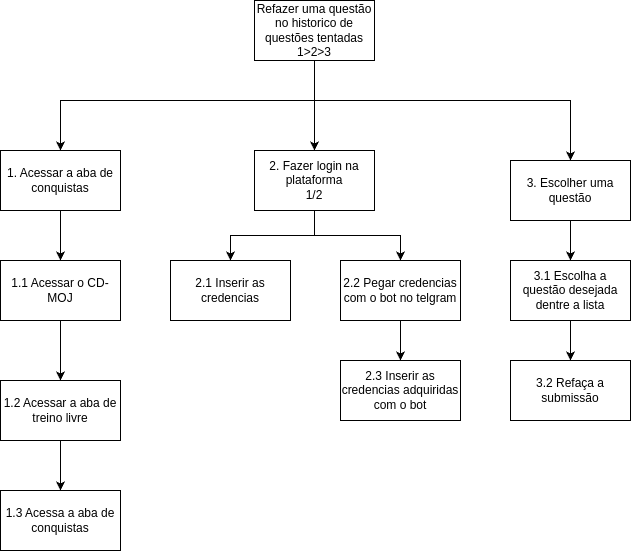

The diagram above was exported from draw.io. Its source (the exported page's mxGraphModel, read from the mxfile embedded in the PNG):
<mxGraphModel dx="1434" dy="788" grid="1" gridSize="10" guides="1" tooltips="1" connect="1" arrows="1" fold="1" page="1" pageScale="1" pageWidth="827" pageHeight="1169" math="0" shadow="0">
  <root>
    <mxCell id="0" />
    <mxCell id="1" parent="0" />
    <mxCell id="V0TFbw3ntMJ9vwIBYN-4-26" style="edgeStyle=orthogonalEdgeStyle;rounded=0;orthogonalLoop=1;jettySize=auto;html=1;entryX=0.5;entryY=0;entryDx=0;entryDy=0;" parent="1" source="V0TFbw3ntMJ9vwIBYN-4-1" target="V0TFbw3ntMJ9vwIBYN-4-8" edge="1">
      <mxGeometry relative="1" as="geometry" />
    </mxCell>
    <mxCell id="V0TFbw3ntMJ9vwIBYN-4-27" style="edgeStyle=orthogonalEdgeStyle;rounded=0;orthogonalLoop=1;jettySize=auto;html=1;entryX=0.5;entryY=0;entryDx=0;entryDy=0;" parent="1" source="V0TFbw3ntMJ9vwIBYN-4-1" target="V0TFbw3ntMJ9vwIBYN-4-2" edge="1">
      <mxGeometry relative="1" as="geometry">
        <Array as="points">
          <mxPoint x="414" y="280" />
          <mxPoint x="160" y="280" />
        </Array>
      </mxGeometry>
    </mxCell>
    <mxCell id="V0TFbw3ntMJ9vwIBYN-4-28" style="edgeStyle=orthogonalEdgeStyle;rounded=0;orthogonalLoop=1;jettySize=auto;html=1;" parent="1" source="V0TFbw3ntMJ9vwIBYN-4-1" target="V0TFbw3ntMJ9vwIBYN-4-18" edge="1">
      <mxGeometry relative="1" as="geometry">
        <Array as="points">
          <mxPoint x="414" y="280" />
          <mxPoint x="670" y="280" />
        </Array>
      </mxGeometry>
    </mxCell>
    <mxCell id="V0TFbw3ntMJ9vwIBYN-4-1" value="Refazer uma questão no historico de questões tentadas&lt;br&gt;1&amp;gt;2&amp;gt;3" style="rounded=0;whiteSpace=wrap;html=1;" parent="1" vertex="1">
      <mxGeometry x="354" y="180" width="120" height="60" as="geometry" />
    </mxCell>
    <mxCell id="V0TFbw3ntMJ9vwIBYN-4-32" style="edgeStyle=orthogonalEdgeStyle;rounded=0;orthogonalLoop=1;jettySize=auto;html=1;entryX=0.5;entryY=0;entryDx=0;entryDy=0;" parent="1" source="V0TFbw3ntMJ9vwIBYN-4-2" target="V0TFbw3ntMJ9vwIBYN-4-4" edge="1">
      <mxGeometry relative="1" as="geometry" />
    </mxCell>
    <mxCell id="V0TFbw3ntMJ9vwIBYN-4-2" value="1. Acessar a aba de conquistas" style="rounded=0;whiteSpace=wrap;html=1;" parent="1" vertex="1">
      <mxGeometry x="100" y="330" width="120" height="60" as="geometry" />
    </mxCell>
    <mxCell id="V0TFbw3ntMJ9vwIBYN-4-33" style="edgeStyle=orthogonalEdgeStyle;rounded=0;orthogonalLoop=1;jettySize=auto;html=1;exitX=0.5;exitY=1;exitDx=0;exitDy=0;" parent="1" source="V0TFbw3ntMJ9vwIBYN-4-4" target="V0TFbw3ntMJ9vwIBYN-4-6" edge="1">
      <mxGeometry relative="1" as="geometry" />
    </mxCell>
    <mxCell id="V0TFbw3ntMJ9vwIBYN-4-4" value="1.1 Acessar o CD-MOJ" style="rounded=0;whiteSpace=wrap;html=1;" parent="1" vertex="1">
      <mxGeometry x="100" y="440" width="120" height="60" as="geometry" />
    </mxCell>
    <mxCell id="V0TFbw3ntMJ9vwIBYN-4-34" style="edgeStyle=orthogonalEdgeStyle;rounded=0;orthogonalLoop=1;jettySize=auto;html=1;entryX=0.5;entryY=0;entryDx=0;entryDy=0;" parent="1" source="V0TFbw3ntMJ9vwIBYN-4-6" target="V0TFbw3ntMJ9vwIBYN-4-20" edge="1">
      <mxGeometry relative="1" as="geometry" />
    </mxCell>
    <mxCell id="V0TFbw3ntMJ9vwIBYN-4-6" value="1.2 Acessar a aba de treino livre" style="rounded=0;whiteSpace=wrap;html=1;" parent="1" vertex="1">
      <mxGeometry x="100" y="560" width="120" height="60" as="geometry" />
    </mxCell>
    <mxCell id="V0TFbw3ntMJ9vwIBYN-4-29" style="edgeStyle=orthogonalEdgeStyle;rounded=0;orthogonalLoop=1;jettySize=auto;html=1;entryX=0.5;entryY=0;entryDx=0;entryDy=0;" parent="1" source="V0TFbw3ntMJ9vwIBYN-4-8" target="V0TFbw3ntMJ9vwIBYN-4-10" edge="1">
      <mxGeometry relative="1" as="geometry" />
    </mxCell>
    <mxCell id="V0TFbw3ntMJ9vwIBYN-4-30" style="edgeStyle=orthogonalEdgeStyle;rounded=0;orthogonalLoop=1;jettySize=auto;html=1;entryX=0.5;entryY=0;entryDx=0;entryDy=0;" parent="1" source="V0TFbw3ntMJ9vwIBYN-4-8" target="V0TFbw3ntMJ9vwIBYN-4-14" edge="1">
      <mxGeometry relative="1" as="geometry" />
    </mxCell>
    <mxCell id="V0TFbw3ntMJ9vwIBYN-4-8" value="2. Fazer login na plataforma&lt;div&gt;1/2&lt;/div&gt;" style="rounded=0;whiteSpace=wrap;html=1;" parent="1" vertex="1">
      <mxGeometry x="354" y="330" width="120" height="60" as="geometry" />
    </mxCell>
    <mxCell id="V0TFbw3ntMJ9vwIBYN-4-10" value="2.1 Inserir as credencias" style="rounded=0;whiteSpace=wrap;html=1;" parent="1" vertex="1">
      <mxGeometry x="270" y="440" width="120" height="60" as="geometry" />
    </mxCell>
    <mxCell id="V0TFbw3ntMJ9vwIBYN-4-31" style="edgeStyle=orthogonalEdgeStyle;rounded=0;orthogonalLoop=1;jettySize=auto;html=1;exitX=0.5;exitY=1;exitDx=0;exitDy=0;entryX=0.5;entryY=0;entryDx=0;entryDy=0;" parent="1" source="V0TFbw3ntMJ9vwIBYN-4-14" target="V0TFbw3ntMJ9vwIBYN-4-16" edge="1">
      <mxGeometry relative="1" as="geometry" />
    </mxCell>
    <mxCell id="V0TFbw3ntMJ9vwIBYN-4-14" value="2.2 Pegar credencias com o bot no telgram" style="rounded=0;whiteSpace=wrap;html=1;" parent="1" vertex="1">
      <mxGeometry x="440" y="440" width="120" height="60" as="geometry" />
    </mxCell>
    <mxCell id="V0TFbw3ntMJ9vwIBYN-4-16" value="2.3 Inserir as credencias adquiridas com o bot" style="rounded=0;whiteSpace=wrap;html=1;" parent="1" vertex="1">
      <mxGeometry x="440" y="540" width="120" height="60" as="geometry" />
    </mxCell>
    <mxCell id="V0TFbw3ntMJ9vwIBYN-4-25" value="" style="edgeStyle=orthogonalEdgeStyle;rounded=0;orthogonalLoop=1;jettySize=auto;html=1;" parent="1" source="V0TFbw3ntMJ9vwIBYN-4-18" target="V0TFbw3ntMJ9vwIBYN-4-24" edge="1">
      <mxGeometry relative="1" as="geometry" />
    </mxCell>
    <mxCell id="V0TFbw3ntMJ9vwIBYN-4-18" value="3. Escolher uma questão" style="rounded=0;whiteSpace=wrap;html=1;" parent="1" vertex="1">
      <mxGeometry x="610" y="340" width="120" height="60" as="geometry" />
    </mxCell>
    <mxCell id="V0TFbw3ntMJ9vwIBYN-4-20" value="1.3 Acessa a aba de conquistas" style="rounded=0;whiteSpace=wrap;html=1;" parent="1" vertex="1">
      <mxGeometry x="100" y="670" width="120" height="60" as="geometry" />
    </mxCell>
    <mxCell id="V0TFbw3ntMJ9vwIBYN-4-36" value="" style="edgeStyle=orthogonalEdgeStyle;rounded=0;orthogonalLoop=1;jettySize=auto;html=1;" parent="1" source="V0TFbw3ntMJ9vwIBYN-4-24" target="V0TFbw3ntMJ9vwIBYN-4-35" edge="1">
      <mxGeometry relative="1" as="geometry" />
    </mxCell>
    <mxCell id="V0TFbw3ntMJ9vwIBYN-4-24" value="3.1 Escolha a questão desejada dentre a lista" style="rounded=0;whiteSpace=wrap;html=1;" parent="1" vertex="1">
      <mxGeometry x="610" y="440" width="120" height="60" as="geometry" />
    </mxCell>
    <mxCell id="V0TFbw3ntMJ9vwIBYN-4-35" value="3.2 Refaça a submissão" style="rounded=0;whiteSpace=wrap;html=1;" parent="1" vertex="1">
      <mxGeometry x="610" y="540" width="120" height="60" as="geometry" />
    </mxCell>
  </root>
</mxGraphModel>